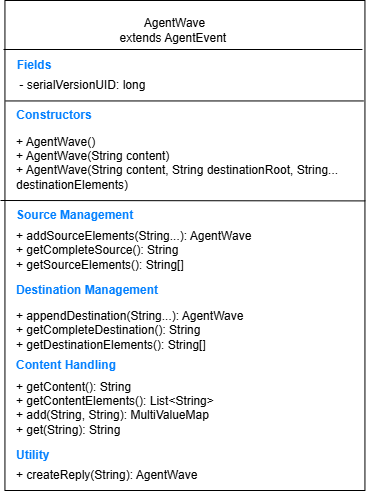

The diagram above was exported from draw.io. Its source (the exported page's mxGraphModel, read from the mxfile embedded in the PNG):
<mxGraphModel dx="814" dy="538" grid="1" gridSize="10" guides="1" tooltips="1" connect="1" arrows="1" fold="1" page="1" pageScale="1" pageWidth="827" pageHeight="1169" math="0" shadow="0">
  <root>
    <mxCell id="0" />
    <mxCell id="1" parent="0" />
    <mxCell id="1lh-e-61dlQExMipCvfd-1" value="" style="rounded=0;whiteSpace=wrap;html=1;" vertex="1" parent="1">
      <mxGeometry x="214.44" y="50" width="360" height="490" as="geometry" />
    </mxCell>
    <mxCell id="1lh-e-61dlQExMipCvfd-2" value="" style="endArrow=none;html=1;rounded=0;entryX=0.993;entryY=0.1;entryDx=0;entryDy=0;entryPerimeter=0;exitX=-0.004;exitY=0.1;exitDx=0;exitDy=0;exitPerimeter=0;" edge="1" parent="1" source="1lh-e-61dlQExMipCvfd-1" target="1lh-e-61dlQExMipCvfd-1">
      <mxGeometry width="50" height="50" relative="1" as="geometry">
        <mxPoint x="214.44" y="137" as="sourcePoint" />
        <mxPoint x="564.44" y="137" as="targetPoint" />
      </mxGeometry>
    </mxCell>
    <mxCell id="1lh-e-61dlQExMipCvfd-3" value="AgentWave&lt;div&gt;extends AgentEvent&lt;span style=&quot;background-color: transparent; color: light-dark(rgb(0, 0, 0), rgb(255, 255, 255));&quot;&gt;&amp;nbsp;&lt;/span&gt;&lt;/div&gt;" style="text;html=1;align=center;verticalAlign=middle;resizable=0;points=[];autosize=1;strokeColor=none;fillColor=none;" vertex="1" parent="1">
      <mxGeometry x="319.44" y="60" width="130" height="40" as="geometry" />
    </mxCell>
    <mxCell id="1lh-e-61dlQExMipCvfd-4" value="&lt;div&gt;&amp;nbsp;- serialVersionUID: long&lt;/div&gt;" style="text;html=1;align=left;verticalAlign=middle;resizable=0;points=[];autosize=1;strokeColor=none;fillColor=none;" vertex="1" parent="1">
      <mxGeometry x="224.44" y="120" width="150" height="30" as="geometry" />
    </mxCell>
    <mxCell id="1lh-e-61dlQExMipCvfd-5" value="&lt;b&gt;&lt;font style=&quot;color: rgb(0, 127, 255);&quot;&gt;Fields&lt;/font&gt;&lt;/b&gt;" style="text;html=1;align=center;verticalAlign=middle;whiteSpace=wrap;rounded=0;" vertex="1" parent="1">
      <mxGeometry x="214.44" y="100" width="60" height="30" as="geometry" />
    </mxCell>
    <mxCell id="1lh-e-61dlQExMipCvfd-6" value="&lt;b&gt;&lt;font style=&quot;color: rgb(0, 127, 255);&quot;&gt;Constructors&lt;/font&gt;&lt;/b&gt;" style="text;html=1;align=center;verticalAlign=middle;whiteSpace=wrap;rounded=0;" vertex="1" parent="1">
      <mxGeometry x="234.44" y="150" width="60" height="30" as="geometry" />
    </mxCell>
    <mxCell id="1lh-e-61dlQExMipCvfd-7" value="&lt;div&gt;+ AgentWave()&lt;/div&gt;&lt;div&gt;+ AgentWave(String content)&lt;/div&gt;&lt;div&gt;+ AgentWave(String content, String destinationRoot, String... destinationElements)&lt;/div&gt;&lt;div&gt;&lt;br&gt;&lt;/div&gt;" style="text;html=1;align=left;verticalAlign=middle;whiteSpace=wrap;rounded=0;" vertex="1" parent="1">
      <mxGeometry x="224.44" y="190" width="330" height="60" as="geometry" />
    </mxCell>
    <mxCell id="1lh-e-61dlQExMipCvfd-8" value="&lt;b&gt;&lt;font style=&quot;color: rgb(0, 127, 255);&quot;&gt;Source Management&lt;/font&gt;&lt;/b&gt;" style="text;html=1;align=left;verticalAlign=middle;whiteSpace=wrap;rounded=0;" vertex="1" parent="1">
      <mxGeometry x="224.44" y="250" width="130" height="30" as="geometry" />
    </mxCell>
    <mxCell id="1lh-e-61dlQExMipCvfd-9" value="&lt;div&gt;+ addSourceElements(String...): AgentWave&lt;/div&gt;&lt;div&gt;+ getCompleteSource(): String&lt;/div&gt;&lt;div&gt;+ getSourceElements(): String[]&lt;/div&gt;" style="text;html=1;align=left;verticalAlign=middle;whiteSpace=wrap;rounded=0;" vertex="1" parent="1">
      <mxGeometry x="224.44" y="270" width="280" height="60" as="geometry" />
    </mxCell>
    <mxCell id="1lh-e-61dlQExMipCvfd-10" value="&lt;b&gt;&lt;font style=&quot;color: rgb(0, 127, 255);&quot;&gt;Destination Management&lt;/font&gt;&lt;/b&gt;" style="text;html=1;align=left;verticalAlign=middle;whiteSpace=wrap;rounded=0;" vertex="1" parent="1">
      <mxGeometry x="224.44" y="330" width="150" height="20" as="geometry" />
    </mxCell>
    <mxCell id="1lh-e-61dlQExMipCvfd-11" value="&lt;div&gt;&lt;span style=&quot;background-color: transparent; color: light-dark(rgb(0, 0, 0), rgb(255, 255, 255));&quot;&gt;+ appendDestination(String...): AgentWave&lt;/span&gt;&lt;/div&gt;&lt;div&gt;+ getCompleteDestination(): String&lt;/div&gt;&lt;div&gt;+ getDestinationElements(): String[]&lt;/div&gt;" style="text;html=1;align=left;verticalAlign=middle;whiteSpace=wrap;rounded=0;" vertex="1" parent="1">
      <mxGeometry x="224.44" y="360" width="340" height="40" as="geometry" />
    </mxCell>
    <mxCell id="1lh-e-61dlQExMipCvfd-12" value="&lt;b&gt;&lt;font style=&quot;color: rgb(0, 127, 255);&quot;&gt;Content Handling&lt;/font&gt;&lt;/b&gt;" style="text;html=1;align=left;verticalAlign=middle;whiteSpace=wrap;rounded=0;" vertex="1" parent="1">
      <mxGeometry x="224.44" y="400" width="110" height="30" as="geometry" />
    </mxCell>
    <mxCell id="1lh-e-61dlQExMipCvfd-13" value="&lt;div&gt;+ getContent(): String&lt;/div&gt;&lt;div&gt;+ getContentElements(): List&amp;lt;String&amp;gt;&lt;/div&gt;&lt;div&gt;+ add(String, String): MultiValueMap&lt;/div&gt;&lt;div&gt;+ get(String): String&lt;/div&gt;&lt;div&gt;&lt;br&gt;&lt;/div&gt;" style="text;html=1;align=left;verticalAlign=middle;whiteSpace=wrap;rounded=0;" vertex="1" parent="1">
      <mxGeometry x="224.44" y="430" width="265.56" height="70" as="geometry" />
    </mxCell>
    <mxCell id="1lh-e-61dlQExMipCvfd-14" value="&lt;b&gt;&lt;font style=&quot;color: rgb(0, 127, 255);&quot;&gt;Utility&lt;/font&gt;&lt;/b&gt;" style="text;html=1;align=left;verticalAlign=middle;whiteSpace=wrap;rounded=0;" vertex="1" parent="1">
      <mxGeometry x="224.44" y="490" width="80" height="30" as="geometry" />
    </mxCell>
    <mxCell id="1lh-e-61dlQExMipCvfd-15" value="&lt;div&gt;+ createReply(String): AgentWave&lt;/div&gt;" style="text;html=1;align=left;verticalAlign=middle;whiteSpace=wrap;rounded=0;" vertex="1" parent="1">
      <mxGeometry x="224.44" y="510" width="365.56" height="30" as="geometry" />
    </mxCell>
    <mxCell id="1lh-e-61dlQExMipCvfd-16" value="" style="endArrow=none;html=1;rounded=0;exitX=0.001;exitY=0.205;exitDx=0;exitDy=0;exitPerimeter=0;entryX=0.997;entryY=0.205;entryDx=0;entryDy=0;entryPerimeter=0;" edge="1" parent="1" source="1lh-e-61dlQExMipCvfd-1" target="1lh-e-61dlQExMipCvfd-1">
      <mxGeometry width="50" height="50" relative="1" as="geometry">
        <mxPoint x="223.44" y="140" as="sourcePoint" />
        <mxPoint x="570" y="170" as="targetPoint" />
      </mxGeometry>
    </mxCell>
    <mxCell id="1lh-e-61dlQExMipCvfd-17" value="" style="endArrow=none;html=1;rounded=0;entryX=1.001;entryY=0.409;entryDx=0;entryDy=0;entryPerimeter=0;" edge="1" parent="1" target="1lh-e-61dlQExMipCvfd-1">
      <mxGeometry width="50" height="50" relative="1" as="geometry">
        <mxPoint x="210" y="250" as="sourcePoint" />
        <mxPoint x="570" y="250" as="targetPoint" />
      </mxGeometry>
    </mxCell>
  </root>
</mxGraphModel>